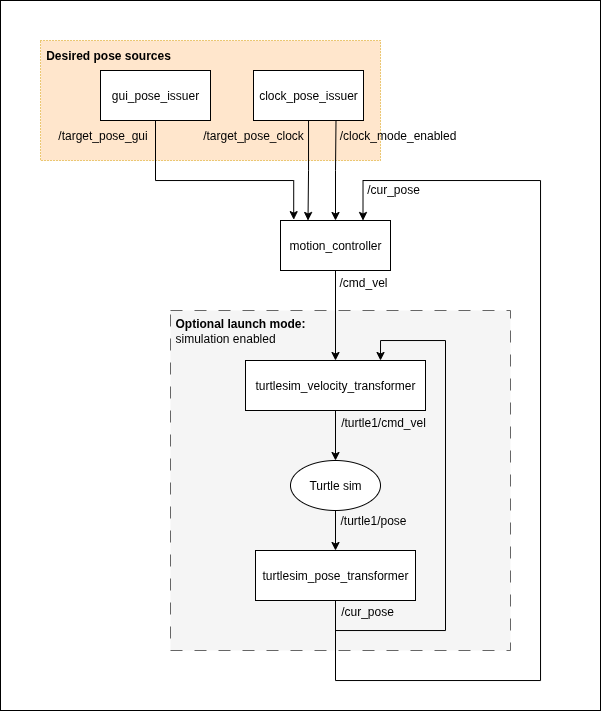

The diagram above was exported from draw.io. Its source (the exported page's mxGraphModel, read from the mxfile embedded in the PNG):
<mxGraphModel dx="1833" dy="503" grid="1" gridSize="10" guides="1" tooltips="1" connect="1" arrows="1" fold="1" page="1" pageScale="1" pageWidth="850" pageHeight="1100" math="0" shadow="0">
  <root>
    <mxCell id="0" />
    <mxCell id="1" parent="0" />
    <mxCell id="R__OtMXFOcVmuzIkH4cY-37" value="" style="rounded=0;whiteSpace=wrap;html=1;" parent="1" vertex="1">
      <mxGeometry x="-20" y="60" width="600" height="710" as="geometry" />
    </mxCell>
    <mxCell id="R__OtMXFOcVmuzIkH4cY-22" value="" style="rounded=0;whiteSpace=wrap;html=1;fillColor=#ffe6cc;strokeColor=#d79b00;dashed=1;dashPattern=1 2;" parent="1" vertex="1">
      <mxGeometry x="20" y="100" width="340" height="120" as="geometry" />
    </mxCell>
    <mxCell id="R__OtMXFOcVmuzIkH4cY-11" value="" style="rounded=0;whiteSpace=wrap;html=1;dashed=1;dashPattern=12 12;fillColor=#f5f5f5;strokeColor=#666666;fontColor=#333333;" parent="1" vertex="1">
      <mxGeometry x="150" y="370" width="340" height="340" as="geometry" />
    </mxCell>
    <mxCell id="R__OtMXFOcVmuzIkH4cY-10" style="edgeStyle=orthogonalEdgeStyle;rounded=0;orthogonalLoop=1;jettySize=auto;html=1;entryX=0.12;entryY=-0.017;entryDx=0;entryDy=0;entryPerimeter=0;" parent="1" source="R__OtMXFOcVmuzIkH4cY-1" target="R__OtMXFOcVmuzIkH4cY-4" edge="1">
      <mxGeometry relative="1" as="geometry">
        <mxPoint x="270" y="260" as="targetPoint" />
        <Array as="points">
          <mxPoint x="135" y="240" />
          <mxPoint x="273" y="240" />
        </Array>
      </mxGeometry>
    </mxCell>
    <mxCell id="R__OtMXFOcVmuzIkH4cY-1" value="gui_pose_issuer" style="rounded=0;whiteSpace=wrap;html=1;" parent="1" vertex="1">
      <mxGeometry x="80" y="130" width="110" height="50" as="geometry" />
    </mxCell>
    <mxCell id="R__OtMXFOcVmuzIkH4cY-9" style="edgeStyle=orthogonalEdgeStyle;rounded=0;orthogonalLoop=1;jettySize=auto;html=1;entryX=0.25;entryY=0;entryDx=0;entryDy=0;" parent="1" source="R__OtMXFOcVmuzIkH4cY-2" target="R__OtMXFOcVmuzIkH4cY-4" edge="1">
      <mxGeometry relative="1" as="geometry" />
    </mxCell>
    <mxCell id="R__OtMXFOcVmuzIkH4cY-2" value="clock_pose_issuer" style="rounded=0;whiteSpace=wrap;html=1;" parent="1" vertex="1">
      <mxGeometry x="233" y="130" width="110" height="50" as="geometry" />
    </mxCell>
    <mxCell id="R__OtMXFOcVmuzIkH4cY-36" style="edgeStyle=orthogonalEdgeStyle;rounded=0;orthogonalLoop=1;jettySize=auto;html=1;entryX=0.5;entryY=0;entryDx=0;entryDy=0;" parent="1" source="R__OtMXFOcVmuzIkH4cY-4" target="R__OtMXFOcVmuzIkH4cY-7" edge="1">
      <mxGeometry relative="1" as="geometry" />
    </mxCell>
    <mxCell id="4vAGDDSYlQFfgbDH6hSB-1" style="edgeStyle=orthogonalEdgeStyle;rounded=0;orthogonalLoop=1;jettySize=auto;html=1;entryX=0.75;entryY=1;entryDx=0;entryDy=0;startArrow=classic;startFill=1;endArrow=none;endFill=0;" edge="1" parent="1" source="R__OtMXFOcVmuzIkH4cY-4" target="R__OtMXFOcVmuzIkH4cY-2">
      <mxGeometry relative="1" as="geometry" />
    </mxCell>
    <mxCell id="R__OtMXFOcVmuzIkH4cY-4" value="motion_controller" style="rounded=0;whiteSpace=wrap;html=1;" parent="1" vertex="1">
      <mxGeometry x="260" y="280" width="110" height="50" as="geometry" />
    </mxCell>
    <mxCell id="R__OtMXFOcVmuzIkH4cY-30" style="edgeStyle=orthogonalEdgeStyle;rounded=0;orthogonalLoop=1;jettySize=auto;html=1;entryX=0.75;entryY=0;entryDx=0;entryDy=0;" parent="1" source="R__OtMXFOcVmuzIkH4cY-6" target="R__OtMXFOcVmuzIkH4cY-4" edge="1">
      <mxGeometry relative="1" as="geometry">
        <Array as="points">
          <mxPoint x="315" y="740" />
          <mxPoint x="520" y="740" />
          <mxPoint x="520" y="240" />
          <mxPoint x="343" y="240" />
        </Array>
      </mxGeometry>
    </mxCell>
    <mxCell id="R__OtMXFOcVmuzIkH4cY-35" style="edgeStyle=orthogonalEdgeStyle;rounded=0;orthogonalLoop=1;jettySize=auto;html=1;entryX=0.75;entryY=0;entryDx=0;entryDy=0;" parent="1" source="R__OtMXFOcVmuzIkH4cY-6" target="R__OtMXFOcVmuzIkH4cY-7" edge="1">
      <mxGeometry relative="1" as="geometry">
        <Array as="points">
          <mxPoint x="315" y="690" />
          <mxPoint x="425" y="690" />
          <mxPoint x="425" y="400" />
          <mxPoint x="360" y="400" />
        </Array>
      </mxGeometry>
    </mxCell>
    <mxCell id="R__OtMXFOcVmuzIkH4cY-6" value="turtlesim_pose_transformer" style="rounded=0;whiteSpace=wrap;html=1;" parent="1" vertex="1">
      <mxGeometry x="235" y="610" width="160" height="50" as="geometry" />
    </mxCell>
    <mxCell id="R__OtMXFOcVmuzIkH4cY-34" style="edgeStyle=orthogonalEdgeStyle;rounded=0;orthogonalLoop=1;jettySize=auto;html=1;entryX=0.5;entryY=0;entryDx=0;entryDy=0;" parent="1" source="R__OtMXFOcVmuzIkH4cY-7" target="R__OtMXFOcVmuzIkH4cY-14" edge="1">
      <mxGeometry relative="1" as="geometry" />
    </mxCell>
    <mxCell id="R__OtMXFOcVmuzIkH4cY-7" value="turtlesim_velocity_transformer" style="rounded=0;whiteSpace=wrap;html=1;" parent="1" vertex="1">
      <mxGeometry x="225" y="420" width="180" height="50" as="geometry" />
    </mxCell>
    <mxCell id="R__OtMXFOcVmuzIkH4cY-33" style="edgeStyle=orthogonalEdgeStyle;rounded=0;orthogonalLoop=1;jettySize=auto;html=1;entryX=0.5;entryY=0;entryDx=0;entryDy=0;" parent="1" source="R__OtMXFOcVmuzIkH4cY-14" target="R__OtMXFOcVmuzIkH4cY-6" edge="1">
      <mxGeometry relative="1" as="geometry" />
    </mxCell>
    <mxCell id="R__OtMXFOcVmuzIkH4cY-14" value="Turtle sim" style="ellipse;whiteSpace=wrap;html=1;" parent="1" vertex="1">
      <mxGeometry x="270" y="520" width="90" height="50" as="geometry" />
    </mxCell>
    <mxCell id="R__OtMXFOcVmuzIkH4cY-17" value="&lt;b&gt;Optional launch mode:&lt;/b&gt;&lt;div&gt;simulation enabled&lt;/div&gt;" style="text;html=1;align=left;verticalAlign=middle;whiteSpace=wrap;rounded=0;" parent="1" vertex="1">
      <mxGeometry x="153" y="370" width="135" height="40" as="geometry" />
    </mxCell>
    <mxCell id="R__OtMXFOcVmuzIkH4cY-19" value="/cmd_vel" style="text;html=1;align=center;verticalAlign=middle;whiteSpace=wrap;rounded=0;" parent="1" vertex="1">
      <mxGeometry x="313" y="327" width="60" height="30" as="geometry" />
    </mxCell>
    <mxCell id="R__OtMXFOcVmuzIkH4cY-20" value="/target_pose_gui" style="text;html=1;align=center;verticalAlign=middle;whiteSpace=wrap;rounded=0;" parent="1" vertex="1">
      <mxGeometry x="30" y="180" width="105" height="30" as="geometry" />
    </mxCell>
    <mxCell id="R__OtMXFOcVmuzIkH4cY-21" value="/target_pose_clock" style="text;html=1;align=center;verticalAlign=middle;whiteSpace=wrap;rounded=0;" parent="1" vertex="1">
      <mxGeometry x="178" y="180" width="110" height="30" as="geometry" />
    </mxCell>
    <mxCell id="R__OtMXFOcVmuzIkH4cY-23" value="&lt;b&gt;Desired pose sources&lt;/b&gt;" style="text;html=1;align=center;verticalAlign=middle;whiteSpace=wrap;rounded=0;" parent="1" vertex="1">
      <mxGeometry x="23" y="100" width="130" height="30" as="geometry" />
    </mxCell>
    <mxCell id="R__OtMXFOcVmuzIkH4cY-25" value="/turtle1/pose" style="text;html=1;align=center;verticalAlign=middle;whiteSpace=wrap;rounded=0;" parent="1" vertex="1">
      <mxGeometry x="308" y="565" width="90" height="30" as="geometry" />
    </mxCell>
    <mxCell id="R__OtMXFOcVmuzIkH4cY-27" value="&lt;span style=&quot;white-space: normal;&quot;&gt;/cur_pose&lt;/span&gt;" style="text;html=1;align=center;verticalAlign=middle;whiteSpace=wrap;rounded=0;" parent="1" vertex="1">
      <mxGeometry x="317" y="656" width="60" height="30" as="geometry" />
    </mxCell>
    <mxCell id="R__OtMXFOcVmuzIkH4cY-28" value="/turtle1/cmd_vel" style="text;html=1;align=center;verticalAlign=middle;whiteSpace=wrap;rounded=0;" parent="1" vertex="1">
      <mxGeometry x="316" y="467" width="94" height="30" as="geometry" />
    </mxCell>
    <mxCell id="R__OtMXFOcVmuzIkH4cY-32" value="&lt;span style=&quot;white-space: normal;&quot;&gt;/cur_pose&lt;/span&gt;" style="text;html=1;align=center;verticalAlign=middle;whiteSpace=wrap;rounded=0;" parent="1" vertex="1">
      <mxGeometry x="343" y="234" width="60" height="30" as="geometry" />
    </mxCell>
    <mxCell id="4vAGDDSYlQFfgbDH6hSB-2" value="/clock_mode_enabled" style="text;html=1;align=center;verticalAlign=middle;whiteSpace=wrap;rounded=0;" vertex="1" parent="1">
      <mxGeometry x="315" y="180" width="125" height="30" as="geometry" />
    </mxCell>
  </root>
</mxGraphModel>